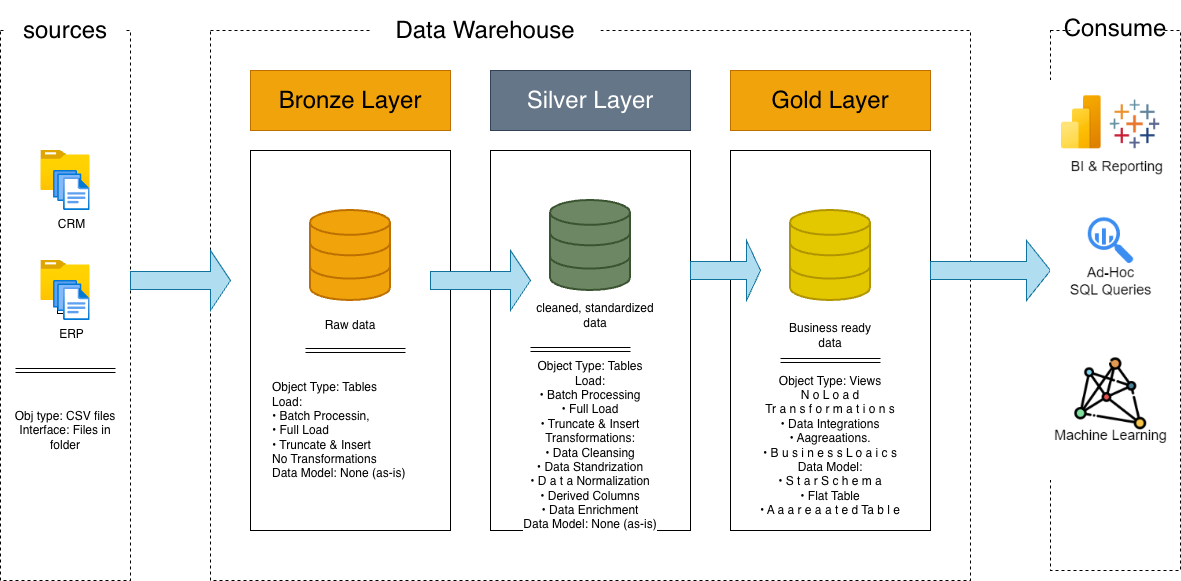

The diagram above was exported from draw.io. Its source (the exported page's mxGraphModel, read from the mxfile embedded in the PNG):
<mxGraphModel dx="1023" dy="629" grid="1" gridSize="10" guides="1" tooltips="1" connect="1" arrows="1" fold="1" page="1" pageScale="1" pageWidth="850" pageHeight="1100" math="0" shadow="0">
  <root>
    <mxCell id="0" />
    <mxCell id="1" parent="0" />
    <mxCell id="phL8iH9OzNxZw8I2XHo--1" value="on" style="rounded=0;whiteSpace=wrap;html=1;fillColor=none;dashed=1;labelBackgroundColor=light-dark(default, #ffffff);labelBorderColor=default;" vertex="1" parent="1">
      <mxGeometry x="110" y="120" width="130" height="550" as="geometry" />
    </mxCell>
    <mxCell id="phL8iH9OzNxZw8I2XHo--2" value="&lt;font style=&quot;font-size: 24px;&quot;&gt;sources&lt;/font&gt;" style="rounded=0;whiteSpace=wrap;html=1;strokeColor=none;" vertex="1" parent="1">
      <mxGeometry x="115" y="90" width="120" height="60" as="geometry" />
    </mxCell>
    <mxCell id="phL8iH9OzNxZw8I2XHo--4" value="" style="rounded=0;whiteSpace=wrap;html=1;fillColor=none;dashed=1;labelBackgroundColor=light-dark(default, #ffffff);labelBorderColor=default;" vertex="1" parent="1">
      <mxGeometry x="320" y="120" width="760" height="550" as="geometry" />
    </mxCell>
    <mxCell id="phL8iH9OzNxZw8I2XHo--5" value="&lt;font style=&quot;font-size: 24px;&quot;&gt;Data Warehouse&lt;/font&gt;" style="rounded=0;whiteSpace=wrap;html=1;strokeColor=none;" vertex="1" parent="1">
      <mxGeometry x="480" y="90" width="230" height="60" as="geometry" />
    </mxCell>
    <mxCell id="phL8iH9OzNxZw8I2XHo--6" value="" style="rounded=0;whiteSpace=wrap;html=1;fillColor=none;dashed=1;labelBackgroundColor=default;labelBorderColor=default;" vertex="1" parent="1">
      <mxGeometry x="1160" y="120" width="130" height="540" as="geometry" />
    </mxCell>
    <mxCell id="phL8iH9OzNxZw8I2XHo--7" value="&lt;font style=&quot;font-size: 24px;&quot;&gt;Consume&lt;/font&gt;" style="rounded=0;whiteSpace=wrap;html=1;strokeColor=none;" vertex="1" parent="1">
      <mxGeometry x="1180" y="100" width="90" height="35" as="geometry" />
    </mxCell>
    <mxCell id="phL8iH9OzNxZw8I2XHo--8" value="&lt;font style=&quot;font-size: 24px;&quot;&gt;Bronze Layer&lt;/font&gt;" style="rounded=0;whiteSpace=wrap;html=1;strokeColor=#BD7000;fillColor=#f0a30a;fontColor=#000000;" vertex="1" parent="1">
      <mxGeometry x="360" y="160" width="200" height="60" as="geometry" />
    </mxCell>
    <mxCell id="phL8iH9OzNxZw8I2XHo--9" value="&lt;font style=&quot;font-size: 24px;&quot;&gt;Silver Layer&lt;/font&gt;" style="rounded=0;whiteSpace=wrap;html=1;strokeColor=#314354;fillColor=#647687;fontColor=#ffffff;" vertex="1" parent="1">
      <mxGeometry x="600" y="160" width="200" height="60" as="geometry" />
    </mxCell>
    <mxCell id="phL8iH9OzNxZw8I2XHo--10" value="&lt;font style=&quot;font-size: 24px;&quot;&gt;Gold Layer&lt;/font&gt;" style="rounded=0;whiteSpace=wrap;html=1;strokeColor=#BD7000;fillColor=#f0a30a;fontColor=#000000;" vertex="1" parent="1">
      <mxGeometry x="840" y="160" width="200" height="60" as="geometry" />
    </mxCell>
    <mxCell id="phL8iH9OzNxZw8I2XHo--12" value="" style="rounded=0;whiteSpace=wrap;html=1;fillColor=none;" vertex="1" parent="1">
      <mxGeometry x="360" y="240" width="200" height="380" as="geometry" />
    </mxCell>
    <mxCell id="phL8iH9OzNxZw8I2XHo--13" value="" style="rounded=0;whiteSpace=wrap;html=1;fillColor=none;" vertex="1" parent="1">
      <mxGeometry x="600" y="240" width="200" height="380" as="geometry" />
    </mxCell>
    <mxCell id="phL8iH9OzNxZw8I2XHo--14" value="" style="rounded=0;whiteSpace=wrap;html=1;fillColor=none;" vertex="1" parent="1">
      <mxGeometry x="840" y="240" width="200" height="380" as="geometry" />
    </mxCell>
    <mxCell id="phL8iH9OzNxZw8I2XHo--15" value="" style="image;aspect=fixed;html=1;points=[];align=center;fontSize=12;image=img/lib/azure2/general/Folder_Blank.svg;" vertex="1" parent="1">
      <mxGeometry x="150.36" y="240" width="49.29" height="40" as="geometry" />
    </mxCell>
    <mxCell id="phL8iH9OzNxZw8I2XHo--16" value="CRM" style="image;aspect=fixed;html=1;points=[];align=center;fontSize=12;image=img/lib/azure2/general/Files.svg;" vertex="1" parent="1">
      <mxGeometry x="163.07999999999998" y="260" width="36.57" height="40" as="geometry" />
    </mxCell>
    <mxCell id="phL8iH9OzNxZw8I2XHo--17" value="" style="image;aspect=fixed;html=1;points=[];align=center;fontSize=12;image=img/lib/azure2/general/Folder_Blank.svg;" vertex="1" parent="1">
      <mxGeometry x="150.36" y="350" width="49.29" height="40" as="geometry" />
    </mxCell>
    <mxCell id="phL8iH9OzNxZw8I2XHo--18" value="ERP" style="image;aspect=fixed;html=1;points=[];align=center;fontSize=12;image=img/lib/azure2/general/Files.svg;" vertex="1" parent="1">
      <mxGeometry x="163.07999999999998" y="370" width="36.57" height="40" as="geometry" />
    </mxCell>
    <mxCell id="phL8iH9OzNxZw8I2XHo--21" value="" style="shape=link;html=1;rounded=0;" edge="1" parent="1">
      <mxGeometry width="100" relative="1" as="geometry">
        <mxPoint x="125" y="460" as="sourcePoint" />
        <mxPoint x="225" y="460" as="targetPoint" />
      </mxGeometry>
    </mxCell>
    <mxCell id="phL8iH9OzNxZw8I2XHo--22" value="Obj type: CSV files&lt;div&gt;Interface: Files in folder&lt;/div&gt;" style="text;html=1;whiteSpace=wrap;strokeColor=none;fillColor=none;align=center;verticalAlign=middle;rounded=0;labelBackgroundColor=light-dark(#FFFFFF,#FFFFFF);" vertex="1" parent="1">
      <mxGeometry x="120" y="470" width="110" height="100" as="geometry" />
    </mxCell>
    <mxCell id="phL8iH9OzNxZw8I2XHo--23" value="" style="html=1;verticalLabelPosition=bottom;align=center;labelBackgroundColor=#ffffff;verticalAlign=top;strokeWidth=2;strokeColor=#BD7000;shadow=0;dashed=0;shape=mxgraph.ios7.icons.data;fillColor=#f0a30a;fontColor=#000000;" vertex="1" parent="1">
      <mxGeometry x="420" y="300" width="80" height="90" as="geometry" />
    </mxCell>
    <mxCell id="phL8iH9OzNxZw8I2XHo--24" value="" style="html=1;verticalLabelPosition=bottom;align=center;labelBackgroundColor=#ffffff;verticalAlign=top;strokeWidth=2;strokeColor=#3A5431;shadow=0;dashed=0;shape=mxgraph.ios7.icons.data;fillColor=#6d8764;fontColor=#ffffff;" vertex="1" parent="1">
      <mxGeometry x="660" y="290" width="80" height="90" as="geometry" />
    </mxCell>
    <mxCell id="phL8iH9OzNxZw8I2XHo--25" value="" style="html=1;verticalLabelPosition=bottom;align=center;labelBackgroundColor=#ffffff;verticalAlign=top;strokeWidth=2;strokeColor=#B09500;shadow=0;dashed=0;shape=mxgraph.ios7.icons.data;fillColor=#e3c800;fontColor=#000000;" vertex="1" parent="1">
      <mxGeometry x="900" y="300" width="80" height="90" as="geometry" />
    </mxCell>
    <mxCell id="phL8iH9OzNxZw8I2XHo--28" value="" style="shape=singleArrow;whiteSpace=wrap;html=1;fillColor=#b1ddf0;strokeColor=#10739e;" vertex="1" parent="1">
      <mxGeometry x="540" y="340" width="100" height="60" as="geometry" />
    </mxCell>
    <mxCell id="phL8iH9OzNxZw8I2XHo--29" value="" style="shape=singleArrow;whiteSpace=wrap;html=1;fillColor=#b1ddf0;strokeColor=#10739e;" vertex="1" parent="1">
      <mxGeometry x="240" y="340" width="100" height="60" as="geometry" />
    </mxCell>
    <mxCell id="phL8iH9OzNxZw8I2XHo--30" value="" style="shape=singleArrow;whiteSpace=wrap;html=1;fillColor=#b1ddf0;strokeColor=#10739e;" vertex="1" parent="1">
      <mxGeometry x="800" y="330" width="70" height="60" as="geometry" />
    </mxCell>
    <mxCell id="phL8iH9OzNxZw8I2XHo--31" value="" style="shape=singleArrow;whiteSpace=wrap;html=1;fillColor=#b1ddf0;strokeColor=#10739e;" vertex="1" parent="1">
      <mxGeometry x="1040" y="330" width="120" height="60" as="geometry" />
    </mxCell>
    <mxCell id="phL8iH9OzNxZw8I2XHo--32" value="Raw data" style="text;html=1;whiteSpace=wrap;strokeColor=none;fillColor=none;align=center;verticalAlign=middle;rounded=0;labelBackgroundColor=light-dark(#FFFFFF,#FFFFFF);" vertex="1" parent="1">
      <mxGeometry x="430" y="400" width="60" height="30" as="geometry" />
    </mxCell>
    <mxCell id="phL8iH9OzNxZw8I2XHo--34" value="cleaned, standardized data" style="text;html=1;whiteSpace=wrap;strokeColor=none;fillColor=none;align=center;verticalAlign=middle;rounded=0;labelBackgroundColor=light-dark(#FFFFFF,#FFFFFF);" vertex="1" parent="1">
      <mxGeometry x="640" y="390" width="130" height="30" as="geometry" />
    </mxCell>
    <mxCell id="phL8iH9OzNxZw8I2XHo--35" value="Business ready data" style="text;html=1;whiteSpace=wrap;strokeColor=none;fillColor=none;align=center;verticalAlign=middle;rounded=0;labelBackgroundColor=light-dark(#FFFFFF,#FFFFFF);" vertex="1" parent="1">
      <mxGeometry x="895" y="410" width="90" height="30" as="geometry" />
    </mxCell>
    <mxCell id="phL8iH9OzNxZw8I2XHo--36" value="&lt;div&gt;Object Type: Tables&lt;/div&gt;&lt;div&gt;Load:&lt;/div&gt;&lt;div&gt;• Batch Processin,&lt;/div&gt;&lt;div&gt;• Full Load&lt;/div&gt;&lt;div&gt;• Truncate &amp;amp; Insert&lt;/div&gt;&lt;div&gt;No Transformations&lt;/div&gt;&lt;div&gt;Data Model: None (as-is)&lt;/div&gt;" style="text;html=1;whiteSpace=wrap;strokeColor=none;fillColor=none;align=left;verticalAlign=middle;rounded=0;labelBackgroundColor=light-dark(#FFFFFF,#FFFFFF);" vertex="1" parent="1">
      <mxGeometry x="380" y="470" width="170" height="100" as="geometry" />
    </mxCell>
    <mxCell id="phL8iH9OzNxZw8I2XHo--38" value="" style="shape=link;html=1;rounded=0;" edge="1" parent="1">
      <mxGeometry width="100" relative="1" as="geometry">
        <mxPoint x="415" y="440" as="sourcePoint" />
        <mxPoint x="515" y="440" as="targetPoint" />
        <Array as="points">
          <mxPoint x="465" y="440" />
        </Array>
      </mxGeometry>
    </mxCell>
    <mxCell id="phL8iH9OzNxZw8I2XHo--41" value="" style="shape=link;html=1;rounded=0;" edge="1" parent="1">
      <mxGeometry width="100" relative="1" as="geometry">
        <mxPoint x="640" y="439" as="sourcePoint" />
        <mxPoint x="740" y="439" as="targetPoint" />
      </mxGeometry>
    </mxCell>
    <mxCell id="phL8iH9OzNxZw8I2XHo--42" value="" style="shape=link;html=1;rounded=0;" edge="1" parent="1">
      <mxGeometry width="100" relative="1" as="geometry">
        <mxPoint x="890" y="450" as="sourcePoint" />
        <mxPoint x="990" y="450" as="targetPoint" />
      </mxGeometry>
    </mxCell>
    <mxCell id="phL8iH9OzNxZw8I2XHo--43" value="&lt;div&gt;Object Type: Views&lt;/div&gt;&lt;div&gt;N o L o a d&lt;/div&gt;&lt;div&gt;Tr a n s f o r m a t i o n s&lt;/div&gt;&lt;div&gt;• Data Integrations&lt;/div&gt;&lt;div&gt;• Aagreaations.&lt;/div&gt;&lt;div&gt;• B u s i n e s s L o a i c s&lt;/div&gt;&lt;div&gt;Data Model:&lt;/div&gt;&lt;div&gt;• S t a r S c h e m a&lt;/div&gt;&lt;div&gt;• Flat Table&lt;/div&gt;&lt;div&gt;• A a a r e a a t e d Ta b l e&lt;/div&gt;" style="text;html=1;whiteSpace=wrap;strokeColor=none;fillColor=none;align=center;verticalAlign=middle;rounded=0;labelBackgroundColor=light-dark(#FFFFFF,#FFFFFF);" vertex="1" parent="1">
      <mxGeometry x="850" y="460" width="180" height="150" as="geometry" />
    </mxCell>
    <mxCell id="phL8iH9OzNxZw8I2XHo--44" value="&lt;div&gt;Object Type: Tables&lt;/div&gt;&lt;div&gt;Load:&lt;/div&gt;&lt;div&gt;• Batch Processing&lt;/div&gt;&lt;div&gt;• Full Load&lt;/div&gt;&lt;div&gt;• Truncate &amp;amp; Insert&lt;/div&gt;&lt;div&gt;Transformations:&lt;/div&gt;&lt;div&gt;• Data Cleansing&lt;/div&gt;&lt;div&gt;• Data Standrization&lt;/div&gt;&lt;div&gt;• D a t a Normalization&lt;/div&gt;&lt;div&gt;• Derived Columns&lt;/div&gt;&lt;div&gt;• Data Enrichment&lt;/div&gt;&lt;div&gt;Data Model: None (as-is)&lt;/div&gt;" style="text;html=1;whiteSpace=wrap;strokeColor=none;fillColor=none;align=center;verticalAlign=middle;rounded=0;labelBackgroundColor=light-dark(#FFFFFF,#FFFFFF);" vertex="1" parent="1">
      <mxGeometry x="610" y="460" width="180" height="150" as="geometry" />
    </mxCell>
    <mxCell id="phL8iH9OzNxZw8I2XHo--46" value="" style="shape=image;verticalLabelPosition=bottom;labelBackgroundColor=default;verticalAlign=top;aspect=fixed;imageAspect=0;image=data:image/png,(base64 omitted: 30992 chars);" vertex="1" parent="1">
      <mxGeometry x="1160" y="170" width="128.88" height="400" as="geometry" />
    </mxCell>
  </root>
</mxGraphModel>